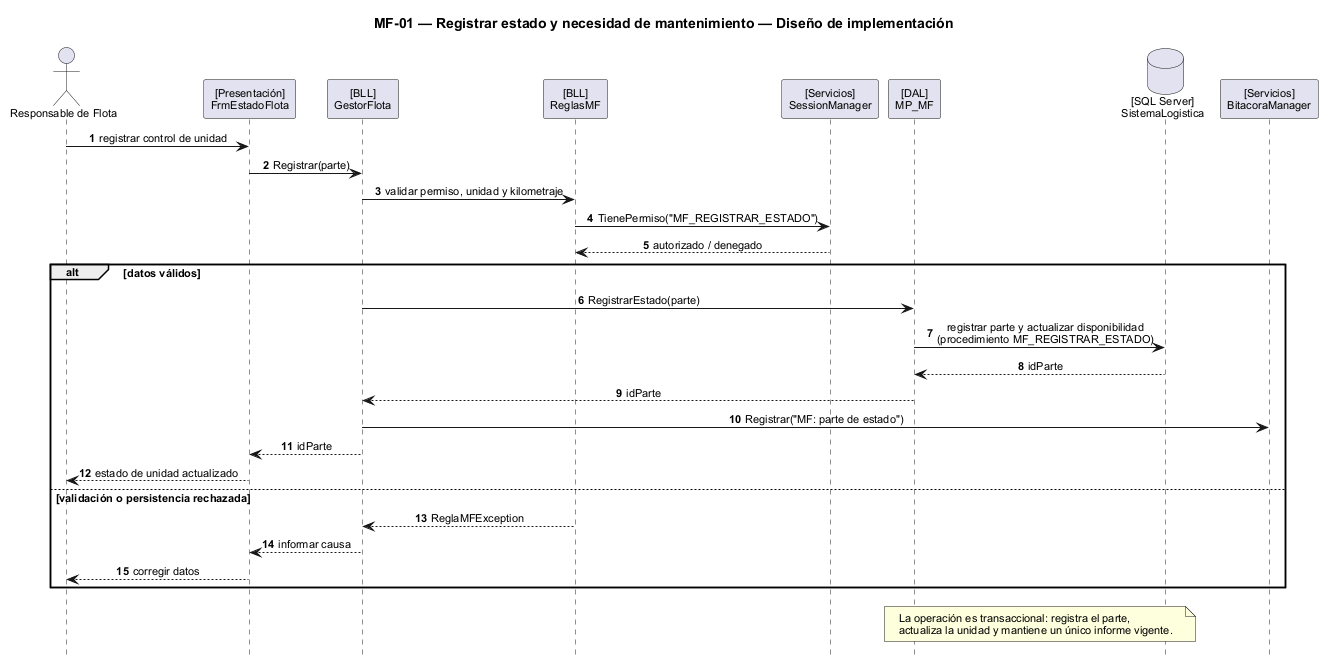

The diagram above was rendered by PlantUML. Its source (embedded in the PNG):
@startuml
scale max 1600 width
title MF-01 — Registrar estado y necesidad de mantenimiento — Diseño de implementación
skinparam backgroundColor white
skinparam shadowing false
skinparam defaultFontName Arial
skinparam defaultFontSize 11
skinparam sequenceMessageAlign center
skinparam responseMessageBelowArrow true
hide footbox
autonumber

actor "Responsable de Flota" as ACT
participant "[Presentación]\nFrmEstadoFlota" as UI
participant "[BLL]\nGestorFlota" as BLL
participant "[BLL]\nReglasMF" as RULES
participant "[Servicios]\nSessionManager" as SES
participant "[DAL]\nMP_MF" as DAL
database "[SQL Server]\nSistemaLogistica" as DB
participant "[Servicios]\nBitacoraManager" as BIT

ACT -> UI : registrar control de unidad
UI -> BLL : Registrar(parte)
BLL -> RULES : validar permiso, unidad y kilometraje
RULES -> SES : TienePermiso("MF_REGISTRAR_ESTADO")
SES --> RULES : autorizado / denegado

alt datos válidos
  BLL -> DAL : RegistrarEstado(parte)
  DAL -> DB : registrar parte y actualizar disponibilidad\n(procedimiento MF_REGISTRAR_ESTADO)
  DB --> DAL : idParte
  DAL --> BLL : idParte
  BLL -> BIT : Registrar("MF: parte de estado")
  BLL --> UI : idParte
  UI --> ACT : estado de unidad actualizado
else validación o persistencia rechazada
  RULES --> BLL : ReglaMFException
  BLL --> UI : informar causa
  UI --> ACT : corregir datos
end

note over DAL, DB
  La operación es transaccional: registra el parte,
  actualiza la unidad y mantiene un único informe vigente.
end note
@enduml